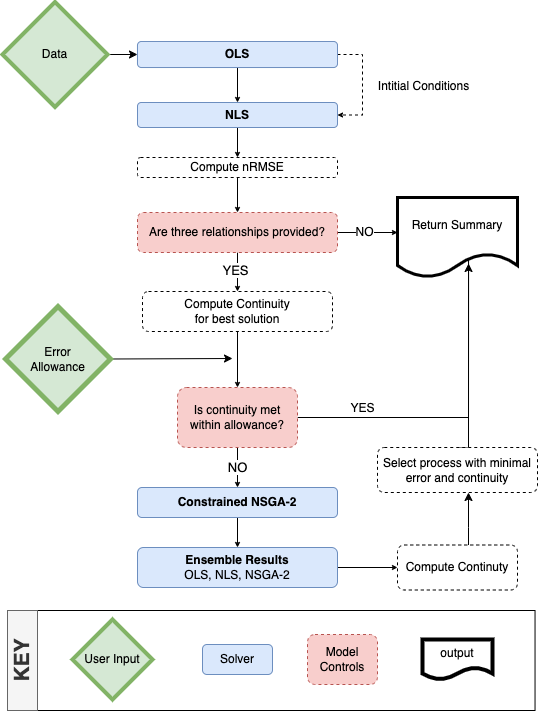

The diagram above was exported from draw.io. Its source (the exported page's mxGraphModel, read from the mxfile embedded in the PNG):
<mxGraphModel dx="2827" dy="1200" grid="1" gridSize="10" guides="1" tooltips="1" connect="1" arrows="1" fold="1" page="1" pageScale="1" pageWidth="827" pageHeight="1169" math="0" shadow="0">
  <root>
    <mxCell id="0" />
    <mxCell id="1" parent="0" />
    <mxCell id="2" value="" style="rounded=0;whiteSpace=wrap;html=1;rotation=-180;" vertex="1" parent="1">
      <mxGeometry x="938.36" y="753" width="524.18" height="100" as="geometry" />
    </mxCell>
    <mxCell id="3" style="edgeStyle=orthogonalEdgeStyle;rounded=0;orthogonalLoop=1;jettySize=auto;html=1;exitX=1;exitY=0.5;exitDx=0;exitDy=0;entryX=1;entryY=0.5;entryDx=0;entryDy=0;dashed=1;endSize=3;" edge="1" source="29" target="31" parent="1">
      <mxGeometry relative="1" as="geometry">
        <mxPoint x="1214.9999999999998" y="240" as="targetPoint" />
        <mxPoint x="1387" y="216.9999999999999" as="sourcePoint" />
        <Array as="points">
          <mxPoint x="1290" y="197" />
          <mxPoint x="1290" y="258" />
        </Array>
      </mxGeometry>
    </mxCell>
    <mxCell id="4" value="Intitial Conditions" style="text;html=1;align=center;verticalAlign=middle;resizable=0;points=[];labelBackgroundColor=#ffffff;" vertex="1" connectable="0" parent="3">
      <mxGeometry x="-0.3905" y="3" relative="1" as="geometry">
        <mxPoint x="57" y="22" as="offset" />
      </mxGeometry>
    </mxCell>
    <mxCell id="5" style="edgeStyle=orthogonalEdgeStyle;rounded=0;orthogonalLoop=1;jettySize=auto;html=1;exitX=1;exitY=0.5;exitDx=0;exitDy=0;entryX=0;entryY=0.5;entryDx=0;entryDy=0;endSize=3;startSize=3;" edge="1" source="8" parent="1">
      <mxGeometry relative="1" as="geometry">
        <mxPoint x="1325" y="375" as="targetPoint" />
      </mxGeometry>
    </mxCell>
    <mxCell id="6" value="NO" style="text;html=1;align=center;verticalAlign=middle;resizable=0;points=[];labelBackgroundColor=#ffffff;" vertex="1" connectable="0" parent="5">
      <mxGeometry x="-0.0926" y="1" relative="1" as="geometry">
        <mxPoint x="-1" as="offset" />
      </mxGeometry>
    </mxCell>
    <mxCell id="7" style="edgeStyle=orthogonalEdgeStyle;rounded=0;orthogonalLoop=1;jettySize=auto;html=1;exitX=0.5;exitY=1;exitDx=0;exitDy=0;endSize=3;startSize=3;" edge="1" source="8" target="10" parent="1">
      <mxGeometry relative="1" as="geometry" />
    </mxCell>
    <mxCell id="8" value="Are three relationships provided?" style="rounded=1;whiteSpace=wrap;html=1;fontSize=12;glass=0;strokeWidth=1;shadow=0;dashed=1;fillColor=#f8cecc;strokeColor=#b85450;" vertex="1" parent="1">
      <mxGeometry x="1065" y="355" width="200" height="40" as="geometry" />
    </mxCell>
    <mxCell id="9" style="edgeStyle=orthogonalEdgeStyle;rounded=0;orthogonalLoop=1;jettySize=auto;html=1;exitX=0.5;exitY=1;exitDx=0;exitDy=0;entryX=0.5;entryY=0;entryDx=0;entryDy=0;endSize=3;startSize=3;fontSize=13;" edge="1" source="10" target="14" parent="1">
      <mxGeometry relative="1" as="geometry" />
    </mxCell>
    <mxCell id="10" value="Compute Continuity&lt;br&gt;for best solution" style="rounded=1;whiteSpace=wrap;html=1;dashed=1;" vertex="1" parent="1">
      <mxGeometry x="1070" y="434" width="190" height="40" as="geometry" />
    </mxCell>
    <mxCell id="11" value="NO" style="edgeStyle=orthogonalEdgeStyle;rounded=0;orthogonalLoop=1;jettySize=auto;html=1;exitX=0.5;exitY=1;exitDx=0;exitDy=0;endSize=3;startSize=3;fontSize=13;" edge="1" source="14" target="16" parent="1">
      <mxGeometry relative="1" as="geometry" />
    </mxCell>
    <mxCell id="12" style="edgeStyle=orthogonalEdgeStyle;rounded=0;orthogonalLoop=1;jettySize=auto;html=1;exitX=1;exitY=0.5;exitDx=0;exitDy=0;endSize=3;startSize=3;entryX=0.592;entryY=0.763;entryDx=0;entryDy=0;entryPerimeter=0;endArrow=none;endFill=0;fontSize=13;" edge="1" source="14" target="33" parent="1">
      <mxGeometry relative="1" as="geometry">
        <mxPoint x="1394" y="421.03999999999996" as="targetPoint" />
      </mxGeometry>
    </mxCell>
    <mxCell id="13" value="YES" style="text;html=1;align=center;verticalAlign=middle;resizable=0;points=[];labelBackgroundColor=#ffffff;" vertex="1" connectable="0" parent="12">
      <mxGeometry x="-0.0357" y="-1" relative="1" as="geometry">
        <mxPoint x="-95" y="-11" as="offset" />
      </mxGeometry>
    </mxCell>
    <mxCell id="14" value="Is continuity met within allowance?" style="rounded=1;whiteSpace=wrap;html=1;dashed=1;fillColor=#f8cecc;strokeColor=#b85450;" vertex="1" parent="1">
      <mxGeometry x="1105" y="530" width="120" height="60" as="geometry" />
    </mxCell>
    <mxCell id="15" style="edgeStyle=orthogonalEdgeStyle;rounded=0;orthogonalLoop=1;jettySize=auto;html=1;exitX=0.5;exitY=1;exitDx=0;exitDy=0;entryX=0.5;entryY=0;entryDx=0;entryDy=0;endSize=3;startSize=3;fontSize=13;" edge="1" source="16" target="23" parent="1">
      <mxGeometry relative="1" as="geometry" />
    </mxCell>
    <mxCell id="16" value="&lt;b&gt;Constrained NSGA-2&lt;/b&gt;" style="rounded=1;whiteSpace=wrap;html=1;fillColor=#dae8fc;strokeColor=#6c8ebf;" vertex="1" parent="1">
      <mxGeometry x="1065" y="630" width="200" height="30" as="geometry" />
    </mxCell>
    <mxCell id="17" style="edgeStyle=orthogonalEdgeStyle;rounded=0;orthogonalLoop=1;jettySize=auto;html=1;exitX=1;exitY=0.5;exitDx=0;exitDy=0;entryX=0;entryY=0.5;entryDx=0;entryDy=0;fontSize=13;" edge="1" source="18" target="29" parent="1">
      <mxGeometry relative="1" as="geometry" />
    </mxCell>
    <mxCell id="18" value="Data" style="rhombus;whiteSpace=wrap;html=1;fillColor=#d5e8d4;strokeColor=#82b366;strokeWidth=4;" vertex="1" parent="1">
      <mxGeometry x="930" y="144.5" width="105" height="105" as="geometry" />
    </mxCell>
    <mxCell id="19" style="edgeStyle=orthogonalEdgeStyle;rounded=0;orthogonalLoop=1;jettySize=auto;html=1;exitX=0.5;exitY=1;exitDx=0;exitDy=0;entryX=0.5;entryY=0;entryDx=0;entryDy=0;" edge="1" parent="1">
      <mxGeometry relative="1" as="geometry">
        <mxPoint x="1167.5" y="185" as="sourcePoint" />
        <mxPoint x="1167.5" y="205" as="targetPoint" />
      </mxGeometry>
    </mxCell>
    <mxCell id="20" style="edgeStyle=orthogonalEdgeStyle;rounded=0;orthogonalLoop=1;jettySize=auto;html=1;exitX=1;exitY=0.5;exitDx=0;exitDy=0;" edge="1" source="21" parent="1">
      <mxGeometry relative="1" as="geometry">
        <mxPoint x="1160" y="501" as="targetPoint" />
      </mxGeometry>
    </mxCell>
    <mxCell id="21" value="Error&lt;br&gt;Allowance" style="rhombus;whiteSpace=wrap;html=1;fillColor=#d5e8d4;strokeColor=#82b366;strokeWidth=5;" vertex="1" parent="1">
      <mxGeometry x="933" y="449" width="105" height="105" as="geometry" />
    </mxCell>
    <mxCell id="22" style="edgeStyle=orthogonalEdgeStyle;rounded=0;orthogonalLoop=1;jettySize=auto;html=1;exitX=1;exitY=0.5;exitDx=0;exitDy=0;entryX=0;entryY=0.5;entryDx=0;entryDy=0;endSize=3;startSize=3;" edge="1" source="23" target="27" parent="1">
      <mxGeometry relative="1" as="geometry" />
    </mxCell>
    <mxCell id="23" value="&lt;b&gt;Ensemble Results&lt;br&gt;&lt;/b&gt;OLS, NLS, NSGA-2" style="rounded=1;whiteSpace=wrap;html=1;fillColor=#dae8fc;strokeColor=#6c8ebf;" vertex="1" parent="1">
      <mxGeometry x="1065" y="690" width="200" height="40" as="geometry" />
    </mxCell>
    <mxCell id="24" style="edgeStyle=orthogonalEdgeStyle;rounded=0;orthogonalLoop=1;jettySize=auto;html=1;exitX=0.5;exitY=1;exitDx=0;exitDy=0;" edge="1" parent="1">
      <mxGeometry relative="1" as="geometry">
        <mxPoint x="1305" y="665" as="sourcePoint" />
        <mxPoint x="1305" y="665" as="targetPoint" />
      </mxGeometry>
    </mxCell>
    <mxCell id="25" value="User Input" style="rhombus;whiteSpace=wrap;html=1;fillColor=#d5e8d4;strokeColor=#82b366;strokeWidth=4;" vertex="1" parent="1">
      <mxGeometry x="1000" y="762" width="80" height="80" as="geometry" />
    </mxCell>
    <mxCell id="26" value="&lt;font style=&quot;font-size: 21px&quot;&gt;&lt;b&gt;KEY&lt;/b&gt;&lt;/font&gt;" style="rounded=0;whiteSpace=wrap;html=1;fillColor=#f5f5f5;strokeColor=#666666;fontColor=#333333;rotation=-90;" vertex="1" parent="1">
      <mxGeometry x="900" y="788" width="100" height="30" as="geometry" />
    </mxCell>
    <mxCell id="27" value="&lt;span style=&quot;white-space: normal&quot;&gt;Compute Continuty&lt;/span&gt;" style="rounded=1;whiteSpace=wrap;html=1;dashed=1;" vertex="1" parent="1">
      <mxGeometry x="1325" y="687.5" width="120" height="45" as="geometry" />
    </mxCell>
    <mxCell id="28" style="edgeStyle=orthogonalEdgeStyle;rounded=0;orthogonalLoop=1;jettySize=auto;html=1;exitX=0.5;exitY=1;exitDx=0;exitDy=0;endSize=3;startSize=3;fontSize=13;" edge="1" source="29" target="31" parent="1">
      <mxGeometry relative="1" as="geometry" />
    </mxCell>
    <mxCell id="29" value="&lt;b&gt;OLS&lt;/b&gt;" style="rounded=1;whiteSpace=wrap;html=1;fillColor=#dae8fc;strokeColor=#6c8ebf;" vertex="1" parent="1">
      <mxGeometry x="1065" y="184" width="200" height="26" as="geometry" />
    </mxCell>
    <mxCell id="30" style="edgeStyle=orthogonalEdgeStyle;rounded=0;orthogonalLoop=1;jettySize=auto;html=1;exitX=0.5;exitY=1;exitDx=0;exitDy=0;entryX=0.5;entryY=0;entryDx=0;entryDy=0;endSize=3;startSize=3;fontSize=13;" edge="1" source="31" target="37" parent="1">
      <mxGeometry relative="1" as="geometry" />
    </mxCell>
    <mxCell id="31" value="&lt;b&gt;NLS&lt;/b&gt;" style="rounded=1;whiteSpace=wrap;html=1;fillColor=#dae8fc;strokeColor=#6c8ebf;" vertex="1" parent="1">
      <mxGeometry x="1065" y="245" width="200" height="25" as="geometry" />
    </mxCell>
    <mxCell id="32" value="Solver" style="rounded=1;whiteSpace=wrap;html=1;fillColor=#dae8fc;strokeColor=#6c8ebf;" vertex="1" parent="1">
      <mxGeometry x="1130" y="787" width="70" height="30" as="geometry" />
    </mxCell>
    <mxCell id="33" value="Return Summary" style="shape=document;whiteSpace=wrap;html=1;boundedLbl=1;strokeWidth=3;" vertex="1" parent="1">
      <mxGeometry x="1325" y="340" width="120" height="80" as="geometry" />
    </mxCell>
    <mxCell id="34" value="output" style="shape=document;whiteSpace=wrap;html=1;boundedLbl=1;strokeWidth=4;" vertex="1" parent="1">
      <mxGeometry x="1350" y="782" width="70" height="40" as="geometry" />
    </mxCell>
    <mxCell id="35" value="Model&lt;br&gt;Controls" style="rounded=1;whiteSpace=wrap;html=1;dashed=1;fillColor=#f8cecc;strokeColor=#b85450;" vertex="1" parent="1">
      <mxGeometry x="1235" y="777" width="70" height="50" as="geometry" />
    </mxCell>
    <mxCell id="36" style="edgeStyle=orthogonalEdgeStyle;rounded=0;orthogonalLoop=1;jettySize=auto;html=1;exitX=0.5;exitY=1;exitDx=0;exitDy=0;entryX=0.5;entryY=0;entryDx=0;entryDy=0;endSize=3;startSize=3;fontSize=13;" edge="1" source="37" target="8" parent="1">
      <mxGeometry relative="1" as="geometry" />
    </mxCell>
    <mxCell id="37" value="Compute nRMSE" style="rounded=1;whiteSpace=wrap;html=1;dashed=1;" vertex="1" parent="1">
      <mxGeometry x="1065" y="300" width="200" height="20" as="geometry" />
    </mxCell>
    <mxCell id="38" value="YES" style="text;html=1;align=center;verticalAlign=middle;resizable=0;points=[];labelBackgroundColor=#ffffff;fontSize=13;" vertex="1" connectable="0" parent="1">
      <mxGeometry x="1246" y="469" as="geometry">
        <mxPoint x="-84" y="-57" as="offset" />
      </mxGeometry>
    </mxCell>
    <mxCell id="39" value="" style="edgeStyle=orthogonalEdgeStyle;rounded=0;orthogonalLoop=1;jettySize=auto;html=1;startArrow=classic;startFill=1;endArrow=none;endFill=0;" edge="1" source="41" target="27" parent="1">
      <mxGeometry relative="1" as="geometry">
        <Array as="points">
          <mxPoint x="1396" y="670" />
          <mxPoint x="1396" y="670" />
        </Array>
      </mxGeometry>
    </mxCell>
    <mxCell id="40" style="edgeStyle=orthogonalEdgeStyle;rounded=0;orthogonalLoop=1;jettySize=auto;html=1;exitX=0.5;exitY=0;exitDx=0;exitDy=0;entryX=0.592;entryY=0.825;entryDx=0;entryDy=0;entryPerimeter=0;" edge="1" source="41" target="33" parent="1">
      <mxGeometry relative="1" as="geometry">
        <Array as="points">
          <mxPoint x="1396" y="590" />
        </Array>
      </mxGeometry>
    </mxCell>
    <mxCell id="41" value="&lt;span style=&quot;white-space: normal&quot;&gt;Select process with minimal error and&amp;nbsp;&lt;/span&gt;continuity" style="rounded=1;whiteSpace=wrap;html=1;dashed=1;" vertex="1" parent="1">
      <mxGeometry x="1305" y="590" width="160" height="45" as="geometry" />
    </mxCell>
  </root>
</mxGraphModel>